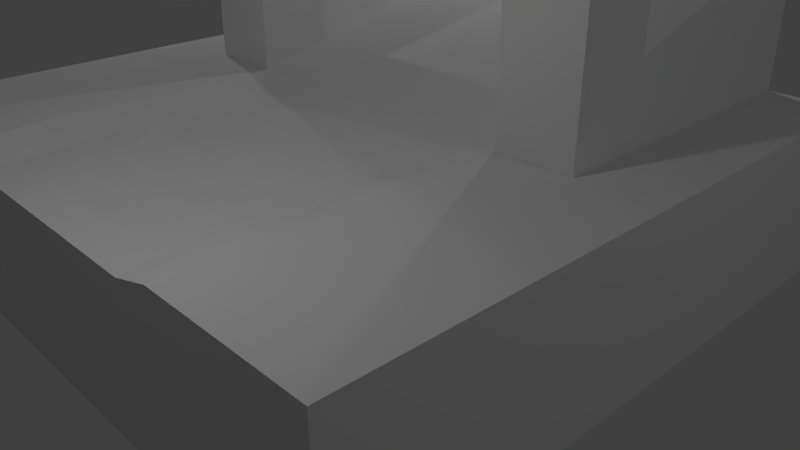 # Source: BridgeStart.blend  (saved by Blender 2.79.0; exported with 4.5.12 LTS)
import bpy
from mathutils import Matrix  # noqa: F401  (used for matrix-valued properties, if any)

bpy.ops.wm.read_factory_settings(use_empty=True)
scene = bpy.context.scene
scene.name = 'Scene'

# ---- collections
col_collection_1 = bpy.data.collections.new('Collection 1'); scene.collection.children.link(col_collection_1)

# ---- materials (node trees are filled in below, after node groups)
mat_material = bpy.data.materials.new('Material')
mat_material.alpha_threshold = 0.0
mat_material.use_transparent_shadow = False
mat_material.roughness = 0.5
mat_material.line_color = (0.0, 0.0, 0.0, 1.0)

# ---- material node trees

# ---- world
world_world = bpy.data.worlds.new('World'); scene.world = world_world
world_world.color = (0.05088, 0.05088, 0.05088)
world_world.use_sun_shadow = False
world_world.sun_shadow_jitter_overblur = 0.0
world_world.cycles.sampling_method = 'MANUAL'

# ---- cameras
cam_camera = bpy.data.cameras.new('Camera')
cam_camera.clip_end = 100.0
cam_camera.lens = 35.0
cam_camera.sensor_width = 32.0
cam_camera.sensor_height = 18.0
cam_camera.ortho_scale = 7.314
cam_camera.dof.focus_distance = 0.0
cam_camera.dof.aperture_fstop = 128.0

# ---- lights
light_lamp = bpy.data.lights.new('Lamp', 'POINT')
light_lamp.transmission_factor = 0.0
light_lamp.cutoff_distance = 30.0
light_lamp.energy = 100.0
light_lamp.shadow_buffer_clip_start = 1.001
light_lamp.shadow_soft_size = 0.1
light_lamp.shadow_maximum_resolution = 0.006
light_lamp.use_absolute_resolution = True
light_lamp_001 = bpy.data.lights.new('Lamp.001', 'POINT')
light_lamp_001.transmission_factor = 0.0
light_lamp_001.cutoff_distance = 30.0
light_lamp_001.energy = 100.0
light_lamp_001.shadow_buffer_clip_start = 1.001
light_lamp_001.shadow_soft_size = 0.1
light_lamp_001.shadow_maximum_resolution = 0.006
light_lamp_001.use_absolute_resolution = True
light_lamp_002 = bpy.data.lights.new('Lamp.002', 'POINT')
light_lamp_002.transmission_factor = 0.0
light_lamp_002.cutoff_distance = 30.0
light_lamp_002.energy = 100.0
light_lamp_002.shadow_buffer_clip_start = 1.001
light_lamp_002.shadow_soft_size = 0.1
light_lamp_002.shadow_maximum_resolution = 0.006
light_lamp_002.use_absolute_resolution = True
light_lamp_003 = bpy.data.lights.new('Lamp.003', 'POINT')
light_lamp_003.transmission_factor = 0.0
light_lamp_003.cutoff_distance = 30.0
light_lamp_003.energy = 100.0
light_lamp_003.shadow_buffer_clip_start = 1.001
light_lamp_003.shadow_soft_size = 0.1
light_lamp_003.shadow_maximum_resolution = 0.006
light_lamp_003.use_absolute_resolution = True

# ---- meshes
me_cube = bpy.data.meshes.new('Cube')
me_cube.from_pydata([(0.9606, 0.9606, 0.0), (0.9606, -0.9606, 0.0), (-0.9606, -0.9606, 0.0), (-0.9606, 0.9606, 0.0), (0.9606, 0.9606, 0.4803), (0.9606, -0.9606, 0.4803), (-0.9606, -0.9606, 0.4803), (-0.9606, 0.9606, 0.4803), (0.4803, -0.9606, 0.4803), (0.4803, 0.9606, 0.4803), (-0.4803, -0.9606, 0.4803), (-0.4803, 0.9606, 0.4803), (0.4803, 0.0, 0.4803), (-0.4803, 0.0, 0.4803), (0.4803, 0.9606, 0.7205), (-0.4803, 0.9606, 0.7205), (-0.9606, 0.0, 0.4803), (0.9606, 0.0, 0.4803), (0.7205, 0.9606, 0.4803), (0.7205, 0.0, 0.4803), (-0.7205, 0.9606, 0.4803), (-0.7205, 0.0, 0.4803), (0.7205, 0.9606, 0.9606), (0.4803, 0.9606, 0.9606), (-0.4803, 0.0, 0.9606), (-0.4803, 0.9606, 0.9606), (0.4803, 0.0, 0.9606), (0.7205, 0.0, 0.9606), (-0.7205, 0.9606, 0.9606), (-0.7205, 0.0, 0.9606), (0.7205, 0.2402, 0.7205), (0.4803, 0.2402, 0.7205), (-0.4803, 0.2402, 0.7205), (-0.7205, 0.2402, 0.7205), (-0.9606, 0.1297, 0.4803), (-0.9455, 0.1322, 0.4803), (0.4803, 0.2402, 1.201), (0.4803, 0.0, 1.201), (0.7205, 0.0, 1.201), (-0.4803, 0.0, 1.201), (-0.7205, 0.0, 1.201), (0.7205, 0.2402, 1.201), (-0.4803, 0.2402, 1.201), (-0.7205, 0.2402, 1.201), (0.4951, -0.4803, 0.4803), (0.0, -0.9606, 0.445), (-0.4803, -0.4803, 0.4803), (0.0, 0.0, 0.4803), (0.0, -0.4803, 0.445), (0.4595, -0.7205, 0.4803), (-0.2402, -0.9606, 0.445), (-0.4656, -0.2402, 0.4803), (0.2402, 0.0, 0.4803), (0.4595, -0.2402, 0.4803), (0.2402, -0.9606, 0.445), (-0.5011, -0.7205, 0.4803), (-0.2402, 0.0, 0.4803), (-0.2584, -0.4803, 0.4321), (0.2402, -0.4803, 0.445), (-0.01827, -0.7205, 0.4321), (0.0, -0.2402, 0.445), (0.2402, -0.2402, 0.445), (0.2402, -0.7205, 0.445), (-0.2402, -0.7205, 0.445), (-0.2402, -0.2402, 0.445), (0.4595, -0.8406, 0.4803), (-0.3602, -0.9606, 0.445), (-0.4803, -0.1201, 0.4803), (0.3602, 0.0, 0.4803), (0.4595, -0.3602, 0.4803), (-0.5011, -0.6004, 0.4803), (-0.3602, -0.4803, 0.445), (0.4951, -0.6004, 0.4803), (-0.4656, -0.3602, 0.4803), (0.4803, -0.1201, 0.4803), (0.3602, -0.9606, 0.445), (-0.4803, -0.8406, 0.4803), (-0.3602, 0.0, 0.4803), (0.3567, -0.4803, 0.4321), (0.3212, -0.2402, 0.4321), (0.2402, -0.3602, 0.445), (0.2402, -0.1201, 0.4567), (0.3207, -0.7205, 0.445), (0.2402, -0.8406, 0.445), (0.2402, -0.6004, 0.445), (-0.3672, -0.7205, 0.445), (-0.2402, -0.8406, 0.445), (-0.2402, -0.6004, 0.445), (-0.3304, -0.2402, 0.445), (-0.2402, -0.3602, 0.445), (-0.2402, -0.1201, 0.4567), (-0.3455, -0.3602, 0.445), (-0.3602, -0.8406, 0.445), (0.375, -0.6004, 0.445), (0.3394, -0.8406, 0.445), (0.3602, -0.1201, 0.4567), (0.3394, -0.3602, 0.445), (-0.3811, -0.6004, 0.445), (-0.3602, -0.1201, 0.4567)], [], [(0, 1, 2, 3), (4, 18, 19, 17), (0, 4, 17, 5, 1), (66, 75, 54, 45, 50), (2, 6, 16, 34, 7, 3), (4, 0, 3, 7, 20, 11, 9, 18), (98, 77, 13, 67), (77, 56, 47, 52, 68), (10, 76, 55, 70, 46, 73, 51, 67, 13, 21, 16, 6), (29, 24, 39, 40), (12, 9, 14), (9, 11, 15, 14), (11, 13, 15), (17, 19, 12, 74, 53, 69, 44, 72, 49, 65, 8, 5), (16, 21, 35, 34), (18, 9, 23, 22), (20, 21, 29, 33, 28), (28, 33, 32, 25), (11, 20, 28, 25), (9, 12, 26, 31, 23), (21, 13, 24, 29), (12, 19, 27, 26), (19, 18, 22, 30, 27), (13, 11, 25, 32, 24), (38, 41, 36, 37), (31, 30, 22, 23), (24, 32, 42, 39), (34, 35, 21, 20, 7), (42, 43, 40, 39), (31, 26, 37, 36), (32, 33, 43, 42), (33, 29, 40, 43), (30, 31, 36, 41), (27, 30, 41, 38), (26, 27, 38, 37), (97, 71, 46, 70), (62, 84, 58, 48, 59), (61, 81, 52, 47, 60), (58, 80, 61, 60, 48), (96, 79, 61, 80), (95, 68, 52, 81), (54, 83, 62, 59, 45), (94, 82, 62, 83), (93, 78, 58, 84), (92, 85, 55, 76), (45, 59, 63, 86, 50), (59, 48, 57, 87, 63), (91, 88, 51, 73), (48, 60, 64, 89, 57), (60, 47, 56, 90, 64), (71, 91, 73, 46), (57, 89, 91, 71), (89, 64, 88, 91), (66, 92, 76, 10), (50, 86, 92, 66), (86, 63, 85, 92), (82, 93, 84, 62), (49, 72, 93, 82), (72, 44, 78, 93), (75, 94, 83, 54), (8, 65, 94, 75), (65, 49, 82, 94), (79, 95, 81, 61), (53, 74, 95, 79), (74, 12, 68, 95), (78, 96, 80, 58), (44, 69, 96, 78), (69, 53, 79, 96), (85, 97, 70, 55), (63, 87, 97, 85), (87, 57, 71, 97), (13, 77, 68, 12, 14, 15), (88, 98, 67, 51), (64, 90, 98, 88), (90, 56, 77, 98), (1, 5, 8, 75, 66, 10, 6, 2)])
_uv = me_cube.uv_layers.new(name='UVMap')
_uv.uv.foreach_set('vector', [0.0, 0.0, 0.0, 0.0, 0.0, 0.0, 0.0, 0.0, 0.8001, 0.8, 0.7004, 0.7983, 0.7001, 0.4011, 0.7999, 0.3992, 0.8665, 0.4693, 0.9947, 0.4508, 0.8675, 0.7765, 0.5742, 0.9999, 0.5498, 0.8482, 0.1268, 0.7574, 0.3236, 0.9397, 0.2908, 0.9093, 0.2252, 0.8486, 0.1596, 0.7878, 0.1306, 0.5503, 9.972e-05, 0.5673, 0.137, 0.2459, 0.1611, 0.2017, 0.4456, 0.0001015, 0.4627, 0.1701, 0.9947, 0.4508, 0.8665, 0.4693, 0.4627, 0.1701, 0.4456, 0.0001015, 0.5738, 9.972e-05, 0.6459, 0.06487, 0.9005, 0.2969, 0.949, 0.373, 0.4942, 0.6082, 0.4633, 0.5491, 0.5209, 0.5299, 0.5524, 0.5876, 0.3701, 0.2808, 0.4581, 0.2808, 0.634, 0.2808, 0.81, 0.2808, 0.898, 0.2808, 0.2007, 0.0007832, 0.2007, 0.05062, 0.2007, 0.1005, 0.2007, 0.1503, 0.2007, 0.2001, 0.2007, 0.25, 0.2007, 0.2998, 0.2008, 0.3496, 0.2008, 0.3995, 0.1013, 0.4012, 0.002036, 0.3994, 0.001513, 0.001044, 0.5262, 0.3127, 0.7297, 0.3127, 0.7297, 0.5162, 0.5262, 0.5162, 0.0, 0.0, 0.0, 0.0, 0.0, 0.0, 0.0, 0.0, 0.0, 0.0, 0.0, 0.0, 0.0, 0.0, 0.0, 0.0, 0.0, 0.0, 0.0, 0.0, 0.7999, 0.3992, 0.7001, 0.4011, 0.6006, 0.3995, 0.6005, 0.3496, 0.6005, 0.2997, 0.6004, 0.2498, 0.6003, 0.2, 0.6002, 0.1501, 0.6002, 0.1002, 0.6001, 0.05035, 0.6, 0.0004766, 0.7993, 8.945e-05, 0.002036, 0.3994, 0.1013, 0.4012, 0.007604, 0.4546, 0.00132, 0.4535, 0.0, 0.0, 0.0, 0.0, 0.0, 0.0, 0.0, 0.0, -0.3958, -0.09417, 0.418, -0.09417, 0.418, 0.3127, 0.2145, 0.1093, -0.3958, 0.3127, 0.3231, -0.0005033, 1.11, -0.0005033, 1.11, 0.2483, 0.3231, 0.2483, 0.0, 0.0, 0.0, 0.0, 0.0, 0.0, 0.0, 0.0, 1.376, 0.4588, 0.5974, 0.4588, 0.5974, 0.06933, 0.7921, 0.2641, 1.376, 0.06933, 0.5262, -0.09417, 0.7297, -0.09417, 0.7297, 0.3127, 0.5262, 0.3127, 0.5925, 0.5868, 0.3977, 0.5868, 0.3977, 0.1973, 0.5925, 0.1973, 0.4026, 0.4588, -0.3764, 0.4588, -0.3764, 0.06933, 0.2079, 0.2641, 0.4026, 0.06933, 0.6509, -0.09417, 1.465, -0.09417, 1.465, 0.3127, 0.8544, 0.1093, 0.6509, 0.3127, 0.5341, 0.3479, 0.5341, 0.2762, 0.6059, 0.2762, 0.6058, 0.3479, 0.1859, 0.4953, 0.1859, 0.2468, 0.9716, 0.2468, 0.9716, 0.4953, 0.6509, 0.3127, 0.8544, 0.1093, 0.8544, 0.5162, 0.6509, 0.5162, 0.00132, 0.4535, 0.007604, 0.4546, 0.1013, 0.4012, 0.1004, 0.7999, 0.0002739, 0.7997, 0.4871, 0.1491, 0.5589, 0.1491, 0.5589, 0.2208, 0.4871, 0.2208, 0.7921, 0.2641, 0.5974, 0.06933, 0.5974, -0.1254, 0.7921, -0.1254, 0.527, 0.2517, 0.7208, 0.2517, 0.7208, 0.6395, 0.527, 0.6395, 0.2785, 0.1142, 0.4819, 0.3176, 0.4819, 0.5211, 0.2785, 0.5211, 0.3688, 0.2314, 0.5707, 0.2315, 0.5705, 0.6352, 0.3687, 0.6351, 0.4026, 0.06933, 0.2079, 0.2641, 0.2079, -0.1254, 0.4026, -0.1254, 0.5925, 0.1973, 0.3977, 0.1973, 0.3977, 0.002526, 0.5925, 0.002526, 0.4918, 0.4648, 0.4786, 0.4188, 0.5584, 0.4179, 0.5716, 0.4639, 0.637, 0.2485, 0.6382, 0.3724, 0.6352, 0.4964, 0.388, 0.4938, 0.3713, 0.2474, 0.6325, 0.7446, 0.6289, 0.8702, 0.6252, 0.9959, 0.3795, 0.9896, 0.3846, 0.7402, 0.6352, 0.4964, 0.636, 0.6207, 0.6325, 0.7446, 0.3846, 0.7402, 0.388, 0.4938, 0.7377, 0.6215, 0.7173, 0.7458, 0.6325, 0.7446, 0.636, 0.6207, 0.7524, 0.8746, 0.7482, 0.9999, 0.6252, 0.9959, 0.6289, 0.8702, 0.6355, 0.002301, 0.6384, 0.1251, 0.637, 0.2485, 0.3713, 0.2474, 0.3911, 0.002426, 0.74, 0.1242, 0.7205, 0.2485, 0.637, 0.2485, 0.6384, 0.1251, 0.7768, 0.3727, 0.7571, 0.4975, 0.6352, 0.4964, 0.6382, 0.3724, 0.481, 0.557, 0.4844, 0.5109, 0.5725, 0.5099, 0.5609, 0.5561, 0.3911, 0.002426, 0.3713, 0.2474, 0.1447, 0.2457, 0.1457, 0.1234, 0.1466, 0.001033, 0.3713, 0.2474, 0.388, 0.4938, 0.1242, 0.4908, 0.1437, 0.3682, 0.1447, 0.2457, 0.469, 0.3728, 0.4592, 0.3269, 0.548, 0.3259, 0.5489, 0.372, 0.388, 0.4938, 0.3846, 0.7402, 0.139, 0.7362, 0.141, 0.6137, 0.1242, 0.4908, 0.3846, 0.7402, 0.3795, 0.9896, 0.1348, 0.9851, 0.1369, 0.8602, 0.139, 0.7362, 0.4786, 0.4188, 0.469, 0.3728, 0.5489, 0.372, 0.5584, 0.4179, 0.1242, 0.4908, 0.141, 0.6137, 0.03349, 0.6119, 0.01997, 0.4891, 0.141, 0.6137, 0.139, 0.7362, 0.0469, 0.7347, 0.03349, 0.6119, 0.4818, 0.603, 0.481, 0.557, 0.5609, 0.5561, 0.5617, 0.6022, 0.1466, 0.001033, 0.1457, 0.1234, 0.02339, 0.1224, 0.02434, 8.812e-05, 0.1457, 0.1234, 0.1447, 0.2457, 0.01531, 0.2446, 0.02339, 0.1224, 0.7205, 0.2485, 0.7768, 0.3727, 0.6382, 0.3724, 0.637, 0.2485, 0.5406, 0.2905, 0.5565, 0.322, 0.5014, 0.3235, 0.4777, 0.2919, 0.5565, 0.322, 0.5578, 0.3538, 0.4934, 0.3555, 0.5014, 0.3235, 0.7592, 8.819e-05, 0.74, 0.1242, 0.6384, 0.1251, 0.6355, 0.002301, 0.547, 0.2267, 0.5395, 0.2587, 0.4844, 0.2599, 0.4919, 0.2279, 0.5395, 0.2587, 0.5406, 0.2905, 0.4777, 0.2919, 0.4844, 0.2599, 0.7173, 0.7458, 0.7524, 0.8746, 0.6289, 0.8702, 0.6325, 0.7446, 0.5466, 0.4179, 0.5576, 0.4494, 0.5046, 0.4512, 0.4821, 0.4199, 0.5646, 0.4337, 0.5258, 0.4885, 0.4709, 0.4649, 0.5094, 0.4085, 0.7571, 0.4975, 0.7377, 0.6215, 0.636, 0.6207, 0.6352, 0.4964, 0.5578, 0.3538, 0.5449, 0.3861, 0.4898, 0.3878, 0.4934, 0.3555, 0.5449, 0.3861, 0.5466, 0.4179, 0.4821, 0.4199, 0.4898, 0.3878, 0.4844, 0.5109, 0.4918, 0.4648, 0.5716, 0.4639, 0.5725, 0.5099, 0.1447, 0.2457, 0.1437, 0.3682, 8.812e-05, 0.3667, 0.01531, 0.2446, 0.1437, 0.3682, 0.1242, 0.4908, 0.01997, 0.4891, 8.812e-05, 0.3667, 0.2821, 0.2808, 0.3701, 0.2808, 0.898, 0.2808, 0.986, 0.2808, 0.986, 1.006, 0.2821, 1.006, 0.4592, 0.3269, 0.4796, 0.2805, 0.5565, 0.2798, 0.548, 0.3259, 0.139, 0.7362, 0.1369, 0.8602, 0.01436, 0.8581, 0.0469, 0.7347, 0.1369, 0.8602, 0.1348, 0.9851, 0.01221, 0.983, 0.01436, 0.8581, 0.5498, 0.8482, 0.5742, 0.9999, 0.3564, 0.9701, 0.3236, 0.9397, 0.1268, 0.7574, 0.09396, 0.727, 9.972e-05, 0.5673, 0.1306, 0.5503])
me_cube.materials.append(mat_material)
me_cube.use_remesh_preserve_volume = False
me_cube.use_remesh_preserve_attributes = False
me_cube.use_mirror_vertex_groups = False
me_cube.update()

# ---- objects
ob_cube = bpy.data.objects.new('Cube', me_cube)
ob_lamp = bpy.data.objects.new('Lamp', light_lamp)
ob_camera = bpy.data.objects.new('Camera', cam_camera)
ob_lamp_001 = bpy.data.objects.new('Lamp.001', light_lamp_001)
ob_lamp_002 = bpy.data.objects.new('Lamp.002', light_lamp_002)
ob_lamp_003 = bpy.data.objects.new('Lamp.003', light_lamp_003)

# ---- transforms, parenting, visibility, modifiers, constraints
ob_cube.location = (0.0, 0.0, 0.0)
ob_cube.scale = (4.164, 4.164, 4.164)
ob_cube.lock_rotations_4d = False
ob_cube.empty_display_type = 'ARROWS'
ob_cube.lineart.crease_threshold = 0.0
ob_lamp.location = (-6.852, 1.005, 5.904)
ob_lamp.rotation_euler = (0.6503, 0.05522, 1.866)
ob_lamp.lock_rotations_4d = False
ob_lamp.empty_display_type = 'ARROWS'
ob_lamp.color = (0.0, 0.0, 0.0, 0.0)
ob_lamp.lineart.crease_threshold = 0.0
ob_camera.location = (7.481, -6.508, 5.344)
ob_camera.rotation_euler = (1.109, 0.0, 0.8149)
ob_camera.lock_rotations_4d = False
ob_camera.empty_display_type = 'ARROWS'
ob_camera.color = (0.0, 0.0, 0.0, 0.0)
ob_camera.display_type = 'WIRE'
ob_camera.lineart.crease_threshold = 0.0
ob_lamp_001.location = (10.21, 1.005, 5.904)
ob_lamp_001.rotation_euler = (0.6503, 0.05522, 1.866)
ob_lamp_001.lock_rotations_4d = False
ob_lamp_001.empty_display_type = 'ARROWS'
ob_lamp_001.color = (0.0, 0.0, 0.0, 0.0)
ob_lamp_001.lineart.crease_threshold = 0.0
ob_lamp_002.location = (1.57, -4.089, 5.904)
ob_lamp_002.rotation_euler = (0.6503, 0.05522, 1.866)
ob_lamp_002.lock_rotations_4d = False
ob_lamp_002.empty_display_type = 'ARROWS'
ob_lamp_002.color = (0.0, 0.0, 0.0, 0.0)
ob_lamp_002.lineart.crease_threshold = 0.0
ob_lamp_003.location = (-0.4422, 5.069, 5.904)
ob_lamp_003.rotation_euler = (0.6503, 0.05522, 1.866)
ob_lamp_003.lock_rotations_4d = False
ob_lamp_003.empty_display_type = 'ARROWS'
ob_lamp_003.color = (0.0, 0.0, 0.0, 0.0)
ob_lamp_003.lineart.crease_threshold = 0.0

# ---- collection membership
col_collection_1.objects.link(ob_cube)
col_collection_1.objects.link(ob_lamp)
col_collection_1.objects.link(ob_camera)
col_collection_1.objects.link(ob_lamp_001)
col_collection_1.objects.link(ob_lamp_002)
col_collection_1.objects.link(ob_lamp_003)

# ---- scene / render settings (as saved in the file)
scene.camera = ob_camera
scene.frame_start = 1; scene.frame_end = 250; scene.frame_set(1)
scene.render.engine = 'BLENDER_EEVEE_NEXT'
scene.render.resolution_percentage = 50
scene.render.dither_intensity = 0.0
scene.cycles.use_denoising = False
scene.cycles.samples = 128
scene.cycles.sampling_pattern = 'TABULATED_SOBOL'
scene.cycles.use_adaptive_sampling = False
scene.cycles.use_light_tree = False
scene.cycles.blur_glossy = 0.0
scene.cycles.sample_clamp_indirect = 0.0
scene.view_settings.view_transform = 'Standard'
bpy.context.view_layer.update()
